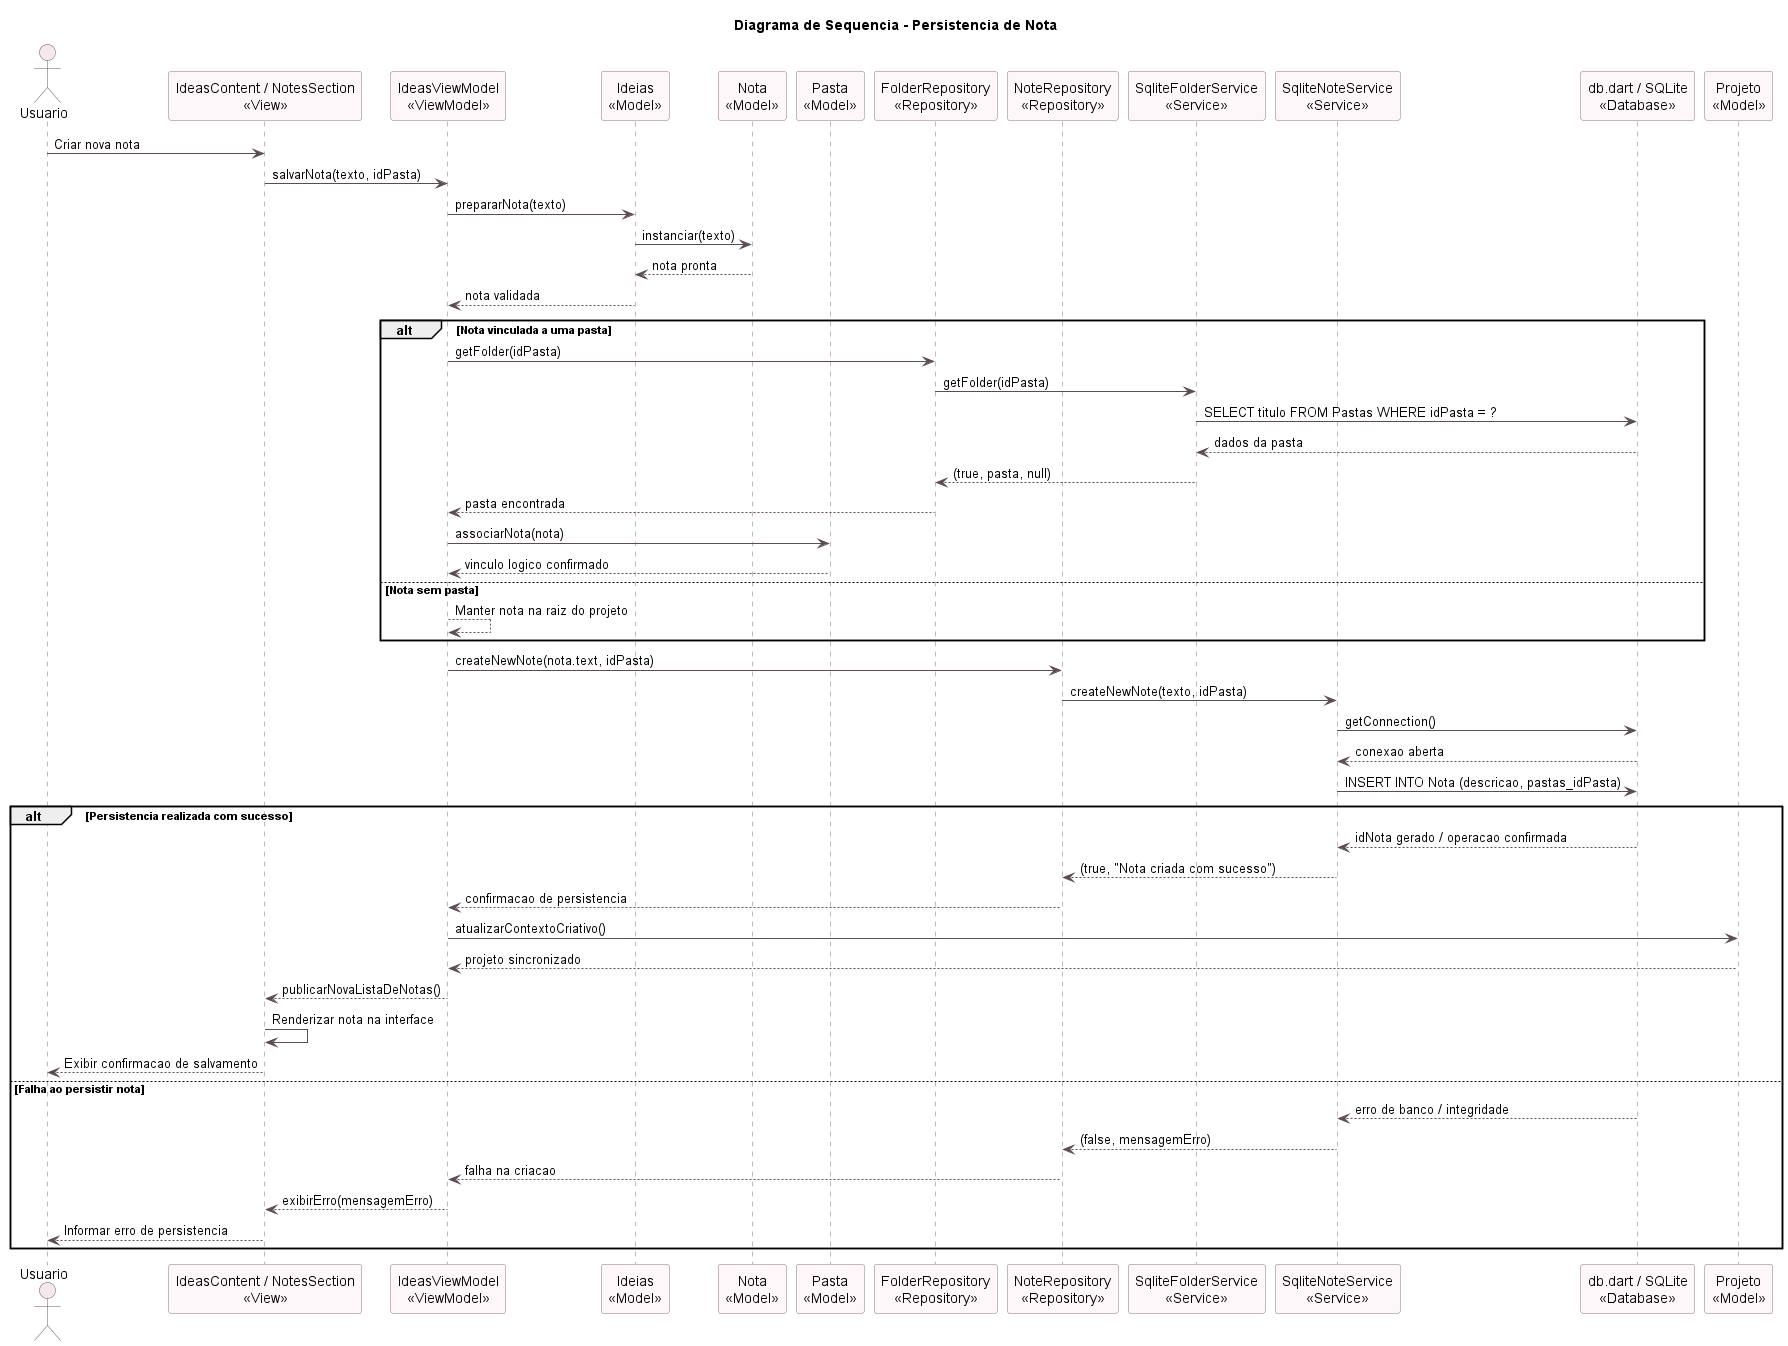

The diagram above was rendered by PlantUML. Its source (embedded in the PNG):
@startuml Diagrama de Sequencia - Persistencia de Nota

title Diagrama de Sequencia - Persistencia de Nota

skinparam backgroundColor white
skinparam sequence {
    ArrowColor #5B4B54
    LifeLineBorderColor #8B7380
    LifeLineBackgroundColor #F8F2F5
    ParticipantBorderColor #8B7380
    ParticipantBackgroundColor #FDF7FA
    ActorBorderColor #6C5562
    ActorBackgroundColor #F4E8EE
}

actor "Usuario" as Usuario

participant "IdeasContent / NotesSection\n<<View>>" as NotesView
participant "IdeasViewModel\n<<ViewModel>>" as IdeasVM
participant "Ideias\n<<Model>>" as Ideias
participant "Nota\n<<Model>>" as Nota
participant "Pasta\n<<Model>>" as Pasta
participant "FolderRepository\n<<Repository>>" as FolderRepository
participant "NoteRepository\n<<Repository>>" as NoteRepository
participant "SqliteFolderService\n<<Service>>" as FolderService
participant "SqliteNoteService\n<<Service>>" as NoteService
participant "db.dart / SQLite\n<<Database>>" as SQLiteDB
participant "Projeto\n<<Model>>" as Projeto

Usuario -> NotesView: Criar nova nota
NotesView -> IdeasVM: salvarNota(texto, idPasta)

IdeasVM -> Ideias: prepararNota(texto)
Ideias -> Nota: instanciar(texto)
Nota --> Ideias: nota pronta
Ideias --> IdeasVM: nota validada

alt Nota vinculada a uma pasta
    IdeasVM -> FolderRepository: getFolder(idPasta)
    FolderRepository -> FolderService: getFolder(idPasta)
    FolderService -> SQLiteDB: SELECT titulo FROM Pastas WHERE idPasta = ?
    SQLiteDB --> FolderService: dados da pasta
    FolderService --> FolderRepository: (true, pasta, null)
    FolderRepository --> IdeasVM: pasta encontrada
    IdeasVM -> Pasta: associarNota(nota)
    Pasta --> IdeasVM: vinculo logico confirmado
else Nota sem pasta
    IdeasVM --> IdeasVM: Manter nota na raiz do projeto
end

IdeasVM -> NoteRepository: createNewNote(nota.text, idPasta)
NoteRepository -> NoteService: createNewNote(texto, idPasta)
NoteService -> SQLiteDB: getConnection()
SQLiteDB --> NoteService: conexao aberta
NoteService -> SQLiteDB: INSERT INTO Nota (descricao, pastas_idPasta)

alt Persistencia realizada com sucesso
    SQLiteDB --> NoteService: idNota gerado / operacao confirmada
    NoteService --> NoteRepository: (true, "Nota criada com sucesso")
    NoteRepository --> IdeasVM: confirmacao de persistencia

    IdeasVM -> Projeto: atualizarContextoCriativo()
    Projeto --> IdeasVM: projeto sincronizado

    IdeasVM --> NotesView: publicarNovaListaDeNotas()
    NotesView -> NotesView: Renderizar nota na interface
    NotesView --> Usuario: Exibir confirmacao de salvamento
else Falha ao persistir nota
    SQLiteDB --> NoteService: erro de banco / integridade
    NoteService --> NoteRepository: (false, mensagemErro)
    NoteRepository --> IdeasVM: falha na criacao
    IdeasVM --> NotesView: exibirErro(mensagemErro)
    NotesView --> Usuario: Informar erro de persistencia
end

@enduml